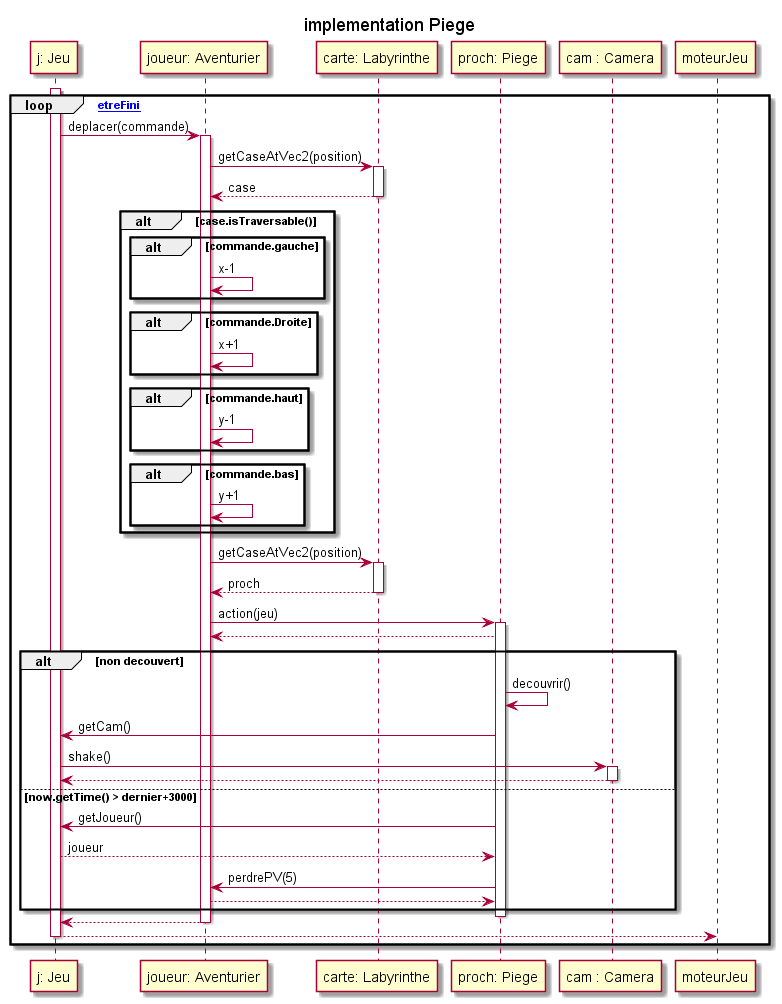

The diagram above was rendered by PlantUML. Its source (embedded in the PNG):
@startuml
title implementation Piege
participant "j: Jeu" as jeu
participant "joueur: Aventurier" as joueur
participant "carte: Labyrinthe" as carte
participant "proch: Piege" as proch
participant "cam : Camera" as cam
    loop [non etreFini]
        activate jeu
        jeu -> joueur : deplacer(commande)
        activate joueur
        joueur -> carte : getCaseAtVec2(position)
        activate carte
        joueur <-- carte : case
        deactivate carte
        alt case.isTraversable()
            alt commande.gauche
                joueur -> joueur : x-1
            end
            alt commande.Droite 
                joueur -> joueur : x+1
            end
            alt commande.haut
                joueur -> joueur : y-1
            end
            alt commande.bas
                joueur -> joueur : y+1
            end
        end
        joueur -> carte : getCaseAtVec2(position)
        activate carte
        joueur <-- carte : proch
        deactivate carte
        joueur -> proch : action(jeu)
        activate proch
        joueur <-- proch
        alt non decouvert
        proch -> proch : decouvrir()
        proch -> jeu : getCam()
        jeu -> cam : shake()
        activate cam
        jeu <-- cam
        deactivate cam
        else now.getTime() > dernier+3000
            proch -> jeu : getJoueur()
            proch <-- jeu : joueur
            proch-> joueur : perdrePV(5)
            proch <-- joueur
        end
        deactivate proch
        
        jeu <-- joueur
        deactivate joueur
        moteurJeu <-- jeu
        deactivate jeu
    end

@enduml